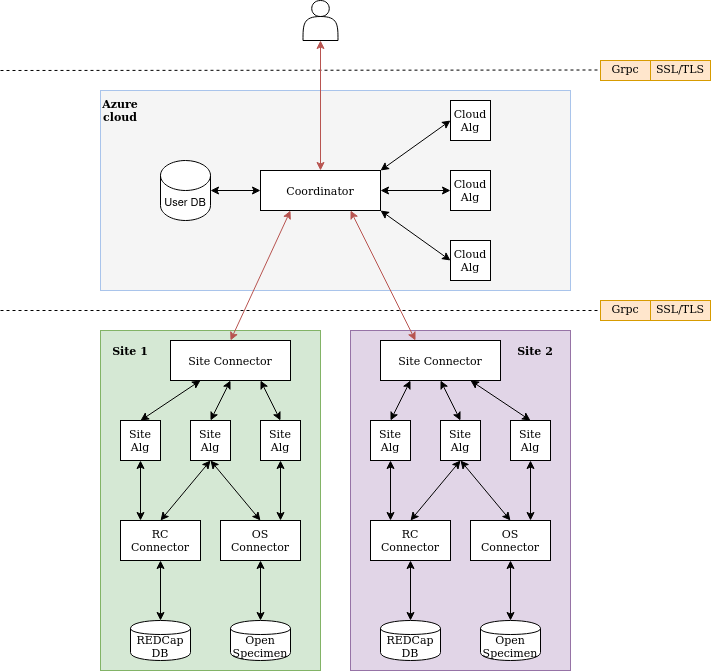

The diagram above was exported from draw.io. Its source (the exported page's mxGraphModel, read from the mxfile embedded in the PNG):
<mxGraphModel dx="1422" dy="707" grid="1" gridSize="10" guides="1" tooltips="1" connect="1" arrows="1" fold="1" page="1" pageScale="1" pageWidth="850" pageHeight="1100" math="0" shadow="0">
  <root>
    <mxCell id="0" />
    <mxCell id="1" parent="0" />
    <mxCell id="zQH8N-vl19B-CG5AXM6O-27" value="" style="rounded=0;whiteSpace=wrap;html=1;fontFamily=Verdana;fontSize=11;fillColor=#f5f5f5;fontColor=#333333;strokeColor=#A9C4EB;" parent="1" vertex="1">
      <mxGeometry x="200" y="240" width="470" height="200" as="geometry" />
    </mxCell>
    <mxCell id="zQH8N-vl19B-CG5AXM6O-25" value="" style="rounded=0;whiteSpace=wrap;html=1;fontFamily=Verdana;fontSize=11;verticalAlign=bottom;fillColor=#d5e8d4;strokeColor=#82b366;" parent="1" vertex="1">
      <mxGeometry x="200" y="480" width="220" height="340" as="geometry" />
    </mxCell>
    <mxCell id="zQH8N-vl19B-CG5AXM6O-3" value="Cloud Alg" style="whiteSpace=wrap;html=1;aspect=fixed;fontFamily=Verdana;fontSize=11;" parent="1" vertex="1">
      <mxGeometry x="550" y="250" width="40" height="40" as="geometry" />
    </mxCell>
    <mxCell id="zQH8N-vl19B-CG5AXM6O-4" value="Cloud Alg" style="whiteSpace=wrap;html=1;aspect=fixed;fontFamily=Verdana;fontSize=11;" parent="1" vertex="1">
      <mxGeometry x="550" y="320" width="40" height="40" as="geometry" />
    </mxCell>
    <mxCell id="zQH8N-vl19B-CG5AXM6O-5" value="Cloud Alg" style="whiteSpace=wrap;html=1;aspect=fixed;fontFamily=Verdana;fontSize=11;" parent="1" vertex="1">
      <mxGeometry x="550" y="390" width="40" height="40" as="geometry" />
    </mxCell>
    <mxCell id="zQH8N-vl19B-CG5AXM6O-7" value="Coordinator" style="rounded=0;whiteSpace=wrap;html=1;fontFamily=Verdana;fontSize=11;" parent="1" vertex="1">
      <mxGeometry x="360" y="320" width="120" height="40" as="geometry" />
    </mxCell>
    <mxCell id="zQH8N-vl19B-CG5AXM6O-8" value="Site Connector" style="rounded=0;whiteSpace=wrap;html=1;fontFamily=Verdana;fontSize=11;" parent="1" vertex="1">
      <mxGeometry x="270" y="490" width="120" height="40" as="geometry" />
    </mxCell>
    <mxCell id="zQH8N-vl19B-CG5AXM6O-10" value="Site Alg" style="whiteSpace=wrap;html=1;aspect=fixed;fontFamily=Verdana;fontSize=11;" parent="1" vertex="1">
      <mxGeometry x="220" y="570" width="40" height="40" as="geometry" />
    </mxCell>
    <mxCell id="zQH8N-vl19B-CG5AXM6O-11" value="Site Alg" style="whiteSpace=wrap;html=1;aspect=fixed;fontFamily=Verdana;fontSize=11;" parent="1" vertex="1">
      <mxGeometry x="290" y="570" width="40" height="40" as="geometry" />
    </mxCell>
    <mxCell id="zQH8N-vl19B-CG5AXM6O-12" value="Site Alg" style="whiteSpace=wrap;html=1;aspect=fixed;fontFamily=Verdana;fontSize=11;" parent="1" vertex="1">
      <mxGeometry x="360" y="570" width="40" height="40" as="geometry" />
    </mxCell>
    <mxCell id="zQH8N-vl19B-CG5AXM6O-16" value="RC Connector" style="rounded=0;whiteSpace=wrap;html=1;fontFamily=Verdana;fontSize=11;" parent="1" vertex="1">
      <mxGeometry x="220" y="670" width="80" height="40" as="geometry" />
    </mxCell>
    <mxCell id="zQH8N-vl19B-CG5AXM6O-17" value="OS Connector" style="rounded=0;whiteSpace=wrap;html=1;fontFamily=Verdana;fontSize=11;" parent="1" vertex="1">
      <mxGeometry x="320" y="670" width="80" height="40" as="geometry" />
    </mxCell>
    <mxCell id="zQH8N-vl19B-CG5AXM6O-18" value="REDCap DB" style="shape=cylinder;whiteSpace=wrap;html=1;boundedLbl=1;backgroundOutline=1;fontFamily=Verdana;fontSize=11;" parent="1" vertex="1">
      <mxGeometry x="230" y="770" width="60" height="40" as="geometry" />
    </mxCell>
    <mxCell id="zQH8N-vl19B-CG5AXM6O-20" value="Open Specimen" style="shape=cylinder;whiteSpace=wrap;html=1;boundedLbl=1;backgroundOutline=1;fontFamily=Verdana;fontSize=11;" parent="1" vertex="1">
      <mxGeometry x="330" y="770" width="60" height="40" as="geometry" />
    </mxCell>
    <mxCell id="zQH8N-vl19B-CG5AXM6O-31" value="" style="endArrow=classic;startArrow=classic;html=1;fontFamily=Verdana;fontSize=11;entryX=0.25;entryY=1;entryDx=0;entryDy=0;exitX=0.5;exitY=0;exitDx=0;exitDy=0;fillColor=#f8cecc;strokeColor=#b85450;" parent="1" source="zQH8N-vl19B-CG5AXM6O-8" target="zQH8N-vl19B-CG5AXM6O-7" edge="1">
      <mxGeometry width="50" height="50" relative="1" as="geometry">
        <mxPoint x="525" y="480" as="sourcePoint" />
        <mxPoint x="385" y="430" as="targetPoint" />
      </mxGeometry>
    </mxCell>
    <mxCell id="zQH8N-vl19B-CG5AXM6O-33" value="&lt;b&gt;Azure cloud&lt;br&gt;&lt;/b&gt;" style="text;html=1;strokeColor=none;fillColor=none;align=center;verticalAlign=middle;whiteSpace=wrap;rounded=0;fontFamily=Verdana;fontSize=11;" parent="1" vertex="1">
      <mxGeometry x="200" y="240" width="40" height="40" as="geometry" />
    </mxCell>
    <mxCell id="zQH8N-vl19B-CG5AXM6O-35" value="&lt;b&gt;Site 1&lt;/b&gt;" style="text;html=1;strokeColor=none;fillColor=none;align=center;verticalAlign=middle;whiteSpace=wrap;rounded=0;fontFamily=Verdana;fontSize=11;" parent="1" vertex="1">
      <mxGeometry x="210" y="480" width="40" height="40" as="geometry" />
    </mxCell>
    <mxCell id="aglsFeXjP6wWa9sRrLLB-22" value="" style="endArrow=classic;startArrow=classic;html=1;entryX=0.5;entryY=1;entryDx=0;entryDy=0;exitX=0.5;exitY=0;exitDx=0;exitDy=0;" parent="1" source="zQH8N-vl19B-CG5AXM6O-18" target="zQH8N-vl19B-CG5AXM6O-16" edge="1">
      <mxGeometry width="50" height="50" relative="1" as="geometry">
        <mxPoint x="530" y="650" as="sourcePoint" />
        <mxPoint x="530" y="630" as="targetPoint" />
      </mxGeometry>
    </mxCell>
    <mxCell id="aglsFeXjP6wWa9sRrLLB-23" value="" style="endArrow=classic;startArrow=classic;html=1;exitX=0.5;exitY=0;exitDx=0;exitDy=0;entryX=0.5;entryY=1;entryDx=0;entryDy=0;" parent="1" source="zQH8N-vl19B-CG5AXM6O-20" target="zQH8N-vl19B-CG5AXM6O-17" edge="1">
      <mxGeometry width="50" height="50" relative="1" as="geometry">
        <mxPoint x="540" y="660" as="sourcePoint" />
        <mxPoint x="370" y="660" as="targetPoint" />
      </mxGeometry>
    </mxCell>
    <mxCell id="peRBZ68_FRx1QZt_Ek4y-3" value="" style="endArrow=classic;startArrow=classic;html=1;entryX=0.5;entryY=1;entryDx=0;entryDy=0;exitX=0.5;exitY=0;exitDx=0;exitDy=0;" parent="1" source="zQH8N-vl19B-CG5AXM6O-16" target="zQH8N-vl19B-CG5AXM6O-11" edge="1">
      <mxGeometry width="50" height="50" relative="1" as="geometry">
        <mxPoint x="280" y="650" as="sourcePoint" />
        <mxPoint x="330" y="600" as="targetPoint" />
      </mxGeometry>
    </mxCell>
    <mxCell id="peRBZ68_FRx1QZt_Ek4y-4" value="" style="endArrow=classic;startArrow=classic;html=1;entryX=0.5;entryY=0;entryDx=0;entryDy=0;exitX=0.5;exitY=1;exitDx=0;exitDy=0;" parent="1" source="zQH8N-vl19B-CG5AXM6O-11" target="zQH8N-vl19B-CG5AXM6O-17" edge="1">
      <mxGeometry width="50" height="50" relative="1" as="geometry">
        <mxPoint x="280" y="680" as="sourcePoint" />
        <mxPoint x="320" y="620" as="targetPoint" />
      </mxGeometry>
    </mxCell>
    <mxCell id="peRBZ68_FRx1QZt_Ek4y-5" value="" style="endArrow=classic;startArrow=classic;html=1;entryX=0.5;entryY=1;entryDx=0;entryDy=0;exitX=0.25;exitY=0;exitDx=0;exitDy=0;" parent="1" source="zQH8N-vl19B-CG5AXM6O-16" target="zQH8N-vl19B-CG5AXM6O-10" edge="1">
      <mxGeometry width="50" height="50" relative="1" as="geometry">
        <mxPoint x="350" y="640" as="sourcePoint" />
        <mxPoint x="400" y="590" as="targetPoint" />
      </mxGeometry>
    </mxCell>
    <mxCell id="peRBZ68_FRx1QZt_Ek4y-6" value="" style="endArrow=classic;startArrow=classic;html=1;entryX=0.25;entryY=1;entryDx=0;entryDy=0;exitX=0.5;exitY=0;exitDx=0;exitDy=0;" parent="1" source="zQH8N-vl19B-CG5AXM6O-10" target="zQH8N-vl19B-CG5AXM6O-8" edge="1">
      <mxGeometry width="50" height="50" relative="1" as="geometry">
        <mxPoint x="240" y="580" as="sourcePoint" />
        <mxPoint x="290" y="530" as="targetPoint" />
      </mxGeometry>
    </mxCell>
    <mxCell id="peRBZ68_FRx1QZt_Ek4y-7" value="" style="endArrow=classic;startArrow=classic;html=1;entryX=0.5;entryY=1;entryDx=0;entryDy=0;exitX=0.5;exitY=0;exitDx=0;exitDy=0;" parent="1" source="zQH8N-vl19B-CG5AXM6O-11" target="zQH8N-vl19B-CG5AXM6O-8" edge="1">
      <mxGeometry width="50" height="50" relative="1" as="geometry">
        <mxPoint x="260" y="580" as="sourcePoint" />
        <mxPoint x="310" y="540" as="targetPoint" />
      </mxGeometry>
    </mxCell>
    <mxCell id="peRBZ68_FRx1QZt_Ek4y-8" value="" style="endArrow=classic;startArrow=classic;html=1;entryX=0.75;entryY=1;entryDx=0;entryDy=0;exitX=0.5;exitY=0;exitDx=0;exitDy=0;" parent="1" source="zQH8N-vl19B-CG5AXM6O-12" target="zQH8N-vl19B-CG5AXM6O-8" edge="1">
      <mxGeometry width="50" height="50" relative="1" as="geometry">
        <mxPoint x="330" y="580" as="sourcePoint" />
        <mxPoint x="340" y="540" as="targetPoint" />
      </mxGeometry>
    </mxCell>
    <mxCell id="peRBZ68_FRx1QZt_Ek4y-9" value="" style="endArrow=classic;startArrow=classic;html=1;entryX=0.5;entryY=1;entryDx=0;entryDy=0;exitX=0.75;exitY=0;exitDx=0;exitDy=0;" parent="1" source="zQH8N-vl19B-CG5AXM6O-17" target="zQH8N-vl19B-CG5AXM6O-12" edge="1">
      <mxGeometry width="50" height="50" relative="1" as="geometry">
        <mxPoint x="260" y="680" as="sourcePoint" />
        <mxPoint x="260" y="620" as="targetPoint" />
      </mxGeometry>
    </mxCell>
    <mxCell id="peRBZ68_FRx1QZt_Ek4y-12" value="" style="rounded=0;whiteSpace=wrap;html=1;fontFamily=Verdana;fontSize=11;verticalAlign=bottom;fillColor=#e1d5e7;strokeColor=#9673a6;" parent="1" vertex="1">
      <mxGeometry x="450" y="480" width="220" height="340" as="geometry" />
    </mxCell>
    <mxCell id="peRBZ68_FRx1QZt_Ek4y-13" value="Site Connector" style="rounded=0;whiteSpace=wrap;html=1;fontFamily=Verdana;fontSize=11;" parent="1" vertex="1">
      <mxGeometry x="480" y="490" width="120" height="40" as="geometry" />
    </mxCell>
    <mxCell id="peRBZ68_FRx1QZt_Ek4y-14" value="Site Alg" style="whiteSpace=wrap;html=1;aspect=fixed;fontFamily=Verdana;fontSize=11;" parent="1" vertex="1">
      <mxGeometry x="470" y="570" width="40" height="40" as="geometry" />
    </mxCell>
    <mxCell id="peRBZ68_FRx1QZt_Ek4y-15" value="Site Alg" style="whiteSpace=wrap;html=1;aspect=fixed;fontFamily=Verdana;fontSize=11;" parent="1" vertex="1">
      <mxGeometry x="540" y="570" width="40" height="40" as="geometry" />
    </mxCell>
    <mxCell id="peRBZ68_FRx1QZt_Ek4y-16" value="Site Alg" style="whiteSpace=wrap;html=1;aspect=fixed;fontFamily=Verdana;fontSize=11;" parent="1" vertex="1">
      <mxGeometry x="610" y="570" width="40" height="40" as="geometry" />
    </mxCell>
    <mxCell id="peRBZ68_FRx1QZt_Ek4y-17" value="RC Connector" style="rounded=0;whiteSpace=wrap;html=1;fontFamily=Verdana;fontSize=11;" parent="1" vertex="1">
      <mxGeometry x="470" y="670" width="80" height="40" as="geometry" />
    </mxCell>
    <mxCell id="peRBZ68_FRx1QZt_Ek4y-18" value="OS Connector" style="rounded=0;whiteSpace=wrap;html=1;fontFamily=Verdana;fontSize=11;" parent="1" vertex="1">
      <mxGeometry x="570" y="670" width="80" height="40" as="geometry" />
    </mxCell>
    <mxCell id="peRBZ68_FRx1QZt_Ek4y-19" value="REDCap DB" style="shape=cylinder;whiteSpace=wrap;html=1;boundedLbl=1;backgroundOutline=1;fontFamily=Verdana;fontSize=11;" parent="1" vertex="1">
      <mxGeometry x="480" y="770" width="60" height="40" as="geometry" />
    </mxCell>
    <mxCell id="peRBZ68_FRx1QZt_Ek4y-20" value="Open Specimen" style="shape=cylinder;whiteSpace=wrap;html=1;boundedLbl=1;backgroundOutline=1;fontFamily=Verdana;fontSize=11;" parent="1" vertex="1">
      <mxGeometry x="580" y="770" width="60" height="40" as="geometry" />
    </mxCell>
    <mxCell id="peRBZ68_FRx1QZt_Ek4y-22" value="" style="endArrow=classic;startArrow=classic;html=1;entryX=0.5;entryY=1;entryDx=0;entryDy=0;exitX=0.5;exitY=0;exitDx=0;exitDy=0;" parent="1" source="peRBZ68_FRx1QZt_Ek4y-19" target="peRBZ68_FRx1QZt_Ek4y-17" edge="1">
      <mxGeometry width="50" height="50" relative="1" as="geometry">
        <mxPoint x="780" y="650" as="sourcePoint" />
        <mxPoint x="780" y="630" as="targetPoint" />
      </mxGeometry>
    </mxCell>
    <mxCell id="peRBZ68_FRx1QZt_Ek4y-23" value="" style="endArrow=classic;startArrow=classic;html=1;exitX=0.5;exitY=0;exitDx=0;exitDy=0;entryX=0.5;entryY=1;entryDx=0;entryDy=0;" parent="1" source="peRBZ68_FRx1QZt_Ek4y-20" target="peRBZ68_FRx1QZt_Ek4y-18" edge="1">
      <mxGeometry width="50" height="50" relative="1" as="geometry">
        <mxPoint x="790" y="660" as="sourcePoint" />
        <mxPoint x="620" y="660" as="targetPoint" />
      </mxGeometry>
    </mxCell>
    <mxCell id="peRBZ68_FRx1QZt_Ek4y-24" value="" style="endArrow=classic;startArrow=classic;html=1;entryX=0.5;entryY=1;entryDx=0;entryDy=0;exitX=0.5;exitY=0;exitDx=0;exitDy=0;" parent="1" source="peRBZ68_FRx1QZt_Ek4y-17" target="peRBZ68_FRx1QZt_Ek4y-15" edge="1">
      <mxGeometry width="50" height="50" relative="1" as="geometry">
        <mxPoint x="530" y="650" as="sourcePoint" />
        <mxPoint x="580" y="600" as="targetPoint" />
      </mxGeometry>
    </mxCell>
    <mxCell id="peRBZ68_FRx1QZt_Ek4y-25" value="" style="endArrow=classic;startArrow=classic;html=1;entryX=0.5;entryY=0;entryDx=0;entryDy=0;exitX=0.5;exitY=1;exitDx=0;exitDy=0;" parent="1" source="peRBZ68_FRx1QZt_Ek4y-15" target="peRBZ68_FRx1QZt_Ek4y-18" edge="1">
      <mxGeometry width="50" height="50" relative="1" as="geometry">
        <mxPoint x="530" y="680" as="sourcePoint" />
        <mxPoint x="570" y="620" as="targetPoint" />
      </mxGeometry>
    </mxCell>
    <mxCell id="peRBZ68_FRx1QZt_Ek4y-26" value="" style="endArrow=classic;startArrow=classic;html=1;entryX=0.5;entryY=1;entryDx=0;entryDy=0;exitX=0.25;exitY=0;exitDx=0;exitDy=0;" parent="1" source="peRBZ68_FRx1QZt_Ek4y-17" target="peRBZ68_FRx1QZt_Ek4y-14" edge="1">
      <mxGeometry width="50" height="50" relative="1" as="geometry">
        <mxPoint x="600" y="640" as="sourcePoint" />
        <mxPoint x="650" y="590" as="targetPoint" />
      </mxGeometry>
    </mxCell>
    <mxCell id="peRBZ68_FRx1QZt_Ek4y-27" value="" style="endArrow=classic;startArrow=classic;html=1;entryX=0.25;entryY=1;entryDx=0;entryDy=0;exitX=0.5;exitY=0;exitDx=0;exitDy=0;" parent="1" source="peRBZ68_FRx1QZt_Ek4y-14" target="peRBZ68_FRx1QZt_Ek4y-13" edge="1">
      <mxGeometry width="50" height="50" relative="1" as="geometry">
        <mxPoint x="490" y="580" as="sourcePoint" />
        <mxPoint x="540" y="530" as="targetPoint" />
      </mxGeometry>
    </mxCell>
    <mxCell id="peRBZ68_FRx1QZt_Ek4y-28" value="" style="endArrow=classic;startArrow=classic;html=1;entryX=0.5;entryY=1;entryDx=0;entryDy=0;exitX=0.5;exitY=0;exitDx=0;exitDy=0;" parent="1" source="peRBZ68_FRx1QZt_Ek4y-15" target="peRBZ68_FRx1QZt_Ek4y-13" edge="1">
      <mxGeometry width="50" height="50" relative="1" as="geometry">
        <mxPoint x="510" y="580" as="sourcePoint" />
        <mxPoint x="560" y="540" as="targetPoint" />
      </mxGeometry>
    </mxCell>
    <mxCell id="peRBZ68_FRx1QZt_Ek4y-29" value="" style="endArrow=classic;startArrow=classic;html=1;entryX=0.75;entryY=1;entryDx=0;entryDy=0;exitX=0.5;exitY=0;exitDx=0;exitDy=0;" parent="1" source="peRBZ68_FRx1QZt_Ek4y-16" target="peRBZ68_FRx1QZt_Ek4y-13" edge="1">
      <mxGeometry width="50" height="50" relative="1" as="geometry">
        <mxPoint x="580" y="580" as="sourcePoint" />
        <mxPoint x="590" y="540" as="targetPoint" />
      </mxGeometry>
    </mxCell>
    <mxCell id="peRBZ68_FRx1QZt_Ek4y-30" value="" style="endArrow=classic;startArrow=classic;html=1;entryX=0.5;entryY=1;entryDx=0;entryDy=0;exitX=0.75;exitY=0;exitDx=0;exitDy=0;" parent="1" source="peRBZ68_FRx1QZt_Ek4y-18" target="peRBZ68_FRx1QZt_Ek4y-16" edge="1">
      <mxGeometry width="50" height="50" relative="1" as="geometry">
        <mxPoint x="510" y="680" as="sourcePoint" />
        <mxPoint x="510" y="620" as="targetPoint" />
      </mxGeometry>
    </mxCell>
    <mxCell id="peRBZ68_FRx1QZt_Ek4y-31" value="&lt;b&gt;Site 2&lt;br&gt;&lt;/b&gt;" style="text;html=1;strokeColor=none;fillColor=none;align=center;verticalAlign=middle;whiteSpace=wrap;rounded=0;fontFamily=Verdana;fontSize=11;" parent="1" vertex="1">
      <mxGeometry x="615" y="480" width="40" height="40" as="geometry" />
    </mxCell>
    <mxCell id="zQH8N-vl19B-CG5AXM6O-32" value="" style="endArrow=classic;startArrow=classic;html=1;fontFamily=Verdana;fontSize=11;entryX=0.75;entryY=1;entryDx=0;entryDy=0;exitX=0.5;exitY=0;exitDx=0;exitDy=0;fillColor=#f8cecc;strokeColor=#b85450;" parent="1" target="zQH8N-vl19B-CG5AXM6O-7" edge="1">
      <mxGeometry width="50" height="50" relative="1" as="geometry">
        <mxPoint x="515" y="490" as="sourcePoint" />
        <mxPoint x="445" y="430" as="targetPoint" />
      </mxGeometry>
    </mxCell>
    <mxCell id="peRBZ68_FRx1QZt_Ek4y-33" style="edgeStyle=orthogonalEdgeStyle;rounded=0;orthogonalLoop=1;jettySize=auto;html=1;exitX=0.5;exitY=1;exitDx=0;exitDy=0;fontSize=10;" parent="1" source="zQH8N-vl19B-CG5AXM6O-27" target="zQH8N-vl19B-CG5AXM6O-27" edge="1">
      <mxGeometry relative="1" as="geometry" />
    </mxCell>
    <mxCell id="peRBZ68_FRx1QZt_Ek4y-35" value="" style="endArrow=classic;startArrow=classic;html=1;fontSize=10;exitX=1;exitY=0.5;exitDx=0;exitDy=0;entryX=0;entryY=0.5;entryDx=0;entryDy=0;" parent="1" source="zQH8N-vl19B-CG5AXM6O-7" target="zQH8N-vl19B-CG5AXM6O-4" edge="1">
      <mxGeometry width="50" height="50" relative="1" as="geometry">
        <mxPoint x="520" y="400" as="sourcePoint" />
        <mxPoint x="570" y="350" as="targetPoint" />
      </mxGeometry>
    </mxCell>
    <mxCell id="peRBZ68_FRx1QZt_Ek4y-36" value="" style="endArrow=classic;startArrow=classic;html=1;fontSize=10;exitX=1;exitY=0;exitDx=0;exitDy=0;entryX=0;entryY=0.5;entryDx=0;entryDy=0;" parent="1" source="zQH8N-vl19B-CG5AXM6O-7" target="zQH8N-vl19B-CG5AXM6O-3" edge="1">
      <mxGeometry width="50" height="50" relative="1" as="geometry">
        <mxPoint x="490" y="350" as="sourcePoint" />
        <mxPoint x="560" y="350" as="targetPoint" />
      </mxGeometry>
    </mxCell>
    <mxCell id="peRBZ68_FRx1QZt_Ek4y-37" value="" style="endArrow=classic;startArrow=classic;html=1;fontSize=10;exitX=1;exitY=1;exitDx=0;exitDy=0;entryX=0;entryY=0.5;entryDx=0;entryDy=0;" parent="1" source="zQH8N-vl19B-CG5AXM6O-7" target="zQH8N-vl19B-CG5AXM6O-5" edge="1">
      <mxGeometry width="50" height="50" relative="1" as="geometry">
        <mxPoint x="490" y="330" as="sourcePoint" />
        <mxPoint x="560" y="280" as="targetPoint" />
      </mxGeometry>
    </mxCell>
    <mxCell id="Oc5CXInKwnvrf2aTzMur-1" value="&lt;font style=&quot;font-size: 11px&quot;&gt;User DB&lt;/font&gt;" style="shape=cylinder3;whiteSpace=wrap;html=1;boundedLbl=1;backgroundOutline=1;size=15;" vertex="1" parent="1">
      <mxGeometry x="260" y="310" width="50" height="60" as="geometry" />
    </mxCell>
    <mxCell id="Oc5CXInKwnvrf2aTzMur-3" value="" style="endArrow=classic;startArrow=classic;html=1;fontSize=10;exitX=1;exitY=0.5;exitDx=0;exitDy=0;entryX=0;entryY=0.5;entryDx=0;entryDy=0;exitPerimeter=0;" edge="1" parent="1" source="Oc5CXInKwnvrf2aTzMur-1" target="zQH8N-vl19B-CG5AXM6O-7">
      <mxGeometry width="50" height="50" relative="1" as="geometry">
        <mxPoint x="300" y="350" as="sourcePoint" />
        <mxPoint x="370" y="300" as="targetPoint" />
      </mxGeometry>
    </mxCell>
    <mxCell id="Oc5CXInKwnvrf2aTzMur-4" value="" style="shape=actor;whiteSpace=wrap;html=1;" vertex="1" parent="1">
      <mxGeometry x="402.5" y="150" width="35" height="40" as="geometry" />
    </mxCell>
    <mxCell id="Oc5CXInKwnvrf2aTzMur-9" value="&lt;font style=&quot;font-size: 11px&quot; face=&quot;Verdana&quot;&gt;Grpc&lt;/font&gt;" style="rounded=0;whiteSpace=wrap;html=1;fillColor=#ffe6cc;strokeColor=#d79b00;" vertex="1" parent="1">
      <mxGeometry x="700" y="450" width="50" height="20" as="geometry" />
    </mxCell>
    <mxCell id="Oc5CXInKwnvrf2aTzMur-10" value="&lt;font style=&quot;font-size: 11px&quot; face=&quot;Verdana&quot;&gt;SSL/TLS&lt;/font&gt;" style="rounded=0;whiteSpace=wrap;html=1;fillColor=#ffe6cc;strokeColor=#d79b00;" vertex="1" parent="1">
      <mxGeometry x="750" y="450" width="60" height="20" as="geometry" />
    </mxCell>
    <mxCell id="Oc5CXInKwnvrf2aTzMur-11" value="&lt;font style=&quot;font-size: 11px&quot; face=&quot;Verdana&quot;&gt;Grpc&lt;/font&gt;" style="rounded=0;whiteSpace=wrap;html=1;fillColor=#ffe6cc;strokeColor=#d79b00;" vertex="1" parent="1">
      <mxGeometry x="700" y="210" width="50" height="20" as="geometry" />
    </mxCell>
    <mxCell id="Oc5CXInKwnvrf2aTzMur-12" value="&lt;font style=&quot;font-size: 11px&quot; face=&quot;Verdana&quot;&gt;SSL/TLS&lt;/font&gt;" style="rounded=0;whiteSpace=wrap;html=1;fillColor=#ffe6cc;strokeColor=#d79b00;" vertex="1" parent="1">
      <mxGeometry x="750" y="210" width="60" height="20" as="geometry" />
    </mxCell>
    <mxCell id="Oc5CXInKwnvrf2aTzMur-13" value="" style="endArrow=none;dashed=1;html=1;strokeColor=#000000;entryX=0;entryY=0.5;entryDx=0;entryDy=0;" edge="1" parent="1" target="Oc5CXInKwnvrf2aTzMur-9">
      <mxGeometry width="50" height="50" relative="1" as="geometry">
        <mxPoint x="100" y="460" as="sourcePoint" />
        <mxPoint x="110" y="440" as="targetPoint" />
      </mxGeometry>
    </mxCell>
    <mxCell id="Oc5CXInKwnvrf2aTzMur-14" value="" style="endArrow=none;dashed=1;html=1;strokeColor=#000000;entryX=0;entryY=0.5;entryDx=0;entryDy=0;" edge="1" parent="1">
      <mxGeometry width="50" height="50" relative="1" as="geometry">
        <mxPoint x="100" y="220" as="sourcePoint" />
        <mxPoint x="700" y="219.5" as="targetPoint" />
      </mxGeometry>
    </mxCell>
    <mxCell id="Oc5CXInKwnvrf2aTzMur-15" value="" style="endArrow=classic;startArrow=classic;html=1;fontFamily=Verdana;fontSize=11;entryX=0.25;entryY=1;entryDx=0;entryDy=0;exitX=0.5;exitY=0;exitDx=0;exitDy=0;fillColor=#f8cecc;strokeColor=#b85450;" edge="1" parent="1" source="zQH8N-vl19B-CG5AXM6O-7">
      <mxGeometry width="50" height="50" relative="1" as="geometry">
        <mxPoint x="360" y="320" as="sourcePoint" />
        <mxPoint x="420" y="190" as="targetPoint" />
      </mxGeometry>
    </mxCell>
  </root>
</mxGraphModel>